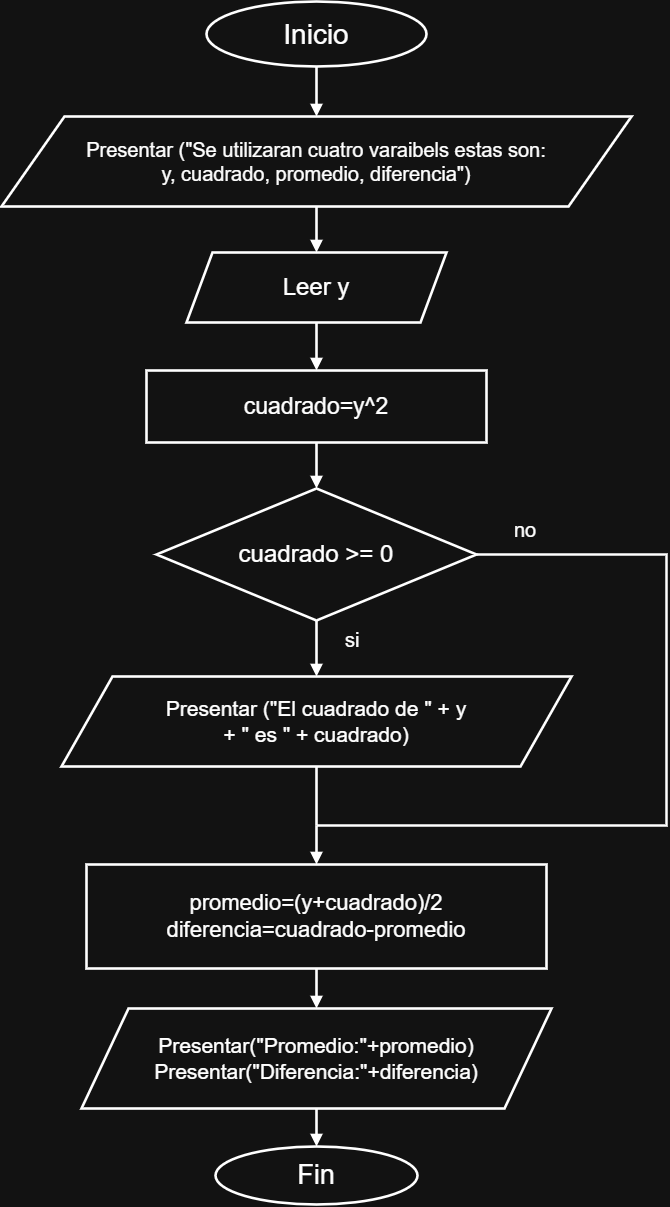

The diagram above was exported from draw.io. Its source (the exported page's mxGraphModel, read from the mxfile embedded in the PNG):
<mxGraphModel dx="2048" dy="1064" grid="1" gridSize="10" guides="1" tooltips="1" connect="1" arrows="1" fold="1" page="1" pageScale="1" pageWidth="827" pageHeight="1169" math="0" shadow="0">
  <root>
    <mxCell id="0" />
    <mxCell id="1" parent="0" />
    <mxCell id="b_7bjcs-rtdoqdMXE88A-1" parent="1" style="ellipse;html=1;whiteSpace=wrap;align=center;verticalAlign=middle;strokeWidth=2.6;fontSize=28;fontStyle=1;spacing=4;" value="&lt;span style=&quot;font-weight: normal;&quot;&gt;Inicio&lt;/span&gt;" vertex="1">
      <mxGeometry height="65" width="220" x="286" y="30" as="geometry" />
    </mxCell>
    <mxCell id="b_7bjcs-rtdoqdMXE88A-2" parent="1" style="shape=parallelogram;perimeter=parallelogramPerimeter;size=0.1;html=1;whiteSpace=wrap;align=center;verticalAlign=middle;strokeWidth=2.6;fontSize=20;fontStyle=0;spacing=4;" value="Presentar (&quot;Se utilizaran cuatro varaibels estas son:&lt;br&gt;y, cuadrado, promedio, diferencia&quot;)" vertex="1">
      <mxGeometry height="90" width="630" x="81" y="145" as="geometry" />
    </mxCell>
    <mxCell id="b_7bjcs-rtdoqdMXE88A-3" parent="1" style="shape=parallelogram;perimeter=parallelogramPerimeter;size=0.1;html=1;whiteSpace=wrap;align=center;verticalAlign=middle;strokeWidth=2.6;fontSize=24;fontStyle=0;spacing=4;" value="Leer y" vertex="1">
      <mxGeometry height="70" width="260" x="266" y="281" as="geometry" />
    </mxCell>
    <mxCell id="b_7bjcs-rtdoqdMXE88A-4" parent="1" style="rounded=0;html=1;whiteSpace=wrap;align=center;verticalAlign=middle;strokeWidth=2.6;fontSize=23;fontStyle=0;spacing=4;" value="cuadrado=y^2" vertex="1">
      <mxGeometry height="72" width="340" x="226" y="399" as="geometry" />
    </mxCell>
    <mxCell id="b_7bjcs-rtdoqdMXE88A-5" parent="1" style="rhombus;html=1;whiteSpace=wrap;align=center;verticalAlign=middle;strokeWidth=2.6;fontSize=24;fontStyle=1;spacing=4;" value="&lt;span style=&quot;font-weight: normal;&quot;&gt;cuadrado &amp;gt;= 0&lt;/span&gt;" vertex="1">
      <mxGeometry height="132" width="320" x="236" y="517" as="geometry" />
    </mxCell>
    <mxCell id="b_7bjcs-rtdoqdMXE88A-6" parent="1" style="shape=parallelogram;perimeter=parallelogramPerimeter;size=0.1;html=1;whiteSpace=wrap;align=center;verticalAlign=middle;strokeWidth=2.6;fontSize=21;fontStyle=0;spacing=4;" value="Presentar (&quot;El cuadrado de &quot; + y&lt;br&gt;+ &quot; es &quot; + cuadrado)" vertex="1">
      <mxGeometry height="90" width="510" x="141" y="705" as="geometry" />
    </mxCell>
    <mxCell id="b_7bjcs-rtdoqdMXE88A-7" parent="1" style="rounded=0;html=1;whiteSpace=wrap;align=center;verticalAlign=middle;strokeWidth=2.6;fontSize=22;fontStyle=0;spacing=4;" value="promedio=(y+cuadrado)/2&lt;br&gt;diferencia=cuadrado-promedio" vertex="1">
      <mxGeometry height="104" width="460" x="166" y="893" as="geometry" />
    </mxCell>
    <mxCell id="b_7bjcs-rtdoqdMXE88A-8" parent="1" style="shape=parallelogram;perimeter=parallelogramPerimeter;size=0.1;html=1;whiteSpace=wrap;align=center;verticalAlign=middle;strokeWidth=2.6;fontSize=21;fontStyle=0;spacing=4;" value="Presentar(&quot;Promedio:&quot;+promedio)&lt;br&gt;Presentar(&quot;Diferencia:&quot;+diferencia)" vertex="1">
      <mxGeometry height="100" width="470" x="161" y="1037" as="geometry" />
    </mxCell>
    <mxCell id="b_7bjcs-rtdoqdMXE88A-9" parent="1" style="ellipse;html=1;whiteSpace=wrap;align=center;verticalAlign=middle;strokeWidth=2.6;fontSize=27;fontStyle=1;spacing=4;" value="&lt;span style=&quot;font-weight: normal;&quot;&gt;Fin&lt;/span&gt;" vertex="1">
      <mxGeometry height="58" width="202" x="295" y="1175" as="geometry" />
    </mxCell>
    <mxCell id="b_7bjcs-rtdoqdMXE88A-11" edge="1" parent="1" source="b_7bjcs-rtdoqdMXE88A-1" style="edgeStyle=orthogonalEdgeStyle;rounded=0;html=1;strokeWidth=2.6;endArrow=block;endFill=1;exitX=.5;exitY=1;entryX=.5;entryY=0;exitPerimeter=0;entryPerimeter=0;" target="b_7bjcs-rtdoqdMXE88A-2" value="">
      <mxGeometry relative="1" as="geometry" />
    </mxCell>
    <mxCell id="b_7bjcs-rtdoqdMXE88A-12" edge="1" parent="1" source="b_7bjcs-rtdoqdMXE88A-2" style="edgeStyle=orthogonalEdgeStyle;rounded=0;html=1;strokeWidth=2.6;endArrow=block;endFill=1;exitX=.5;exitY=1;entryX=.5;entryY=0;exitPerimeter=0;entryPerimeter=0;" target="b_7bjcs-rtdoqdMXE88A-3" value="">
      <mxGeometry relative="1" as="geometry" />
    </mxCell>
    <mxCell id="b_7bjcs-rtdoqdMXE88A-13" edge="1" parent="1" source="b_7bjcs-rtdoqdMXE88A-3" style="edgeStyle=orthogonalEdgeStyle;rounded=0;html=1;strokeWidth=2.6;endArrow=block;endFill=1;exitX=.5;exitY=1;entryX=.5;entryY=0;exitPerimeter=0;entryPerimeter=0;" target="b_7bjcs-rtdoqdMXE88A-4" value="">
      <mxGeometry relative="1" as="geometry" />
    </mxCell>
    <mxCell id="b_7bjcs-rtdoqdMXE88A-14" edge="1" parent="1" source="b_7bjcs-rtdoqdMXE88A-4" style="edgeStyle=orthogonalEdgeStyle;rounded=0;html=1;strokeWidth=2.6;endArrow=block;endFill=1;exitX=.5;exitY=1;entryX=.5;entryY=0;exitPerimeter=0;entryPerimeter=0;" target="b_7bjcs-rtdoqdMXE88A-5" value="">
      <mxGeometry relative="1" as="geometry" />
    </mxCell>
    <mxCell id="b_7bjcs-rtdoqdMXE88A-15" edge="1" parent="1" source="b_7bjcs-rtdoqdMXE88A-5" style="edgeStyle=orthogonalEdgeStyle;rounded=0;html=1;strokeWidth=2.6;endArrow=block;endFill=1;exitX=.5;exitY=1;entryX=.5;entryY=0;exitPerimeter=0;entryPerimeter=0;" target="b_7bjcs-rtdoqdMXE88A-6" value="">
      <mxGeometry relative="1" as="geometry" />
    </mxCell>
    <mxCell id="b_7bjcs-rtdoqdMXE88A-16" edge="1" parent="1" source="b_7bjcs-rtdoqdMXE88A-6" style="edgeStyle=orthogonalEdgeStyle;rounded=0;html=1;strokeWidth=2.6;endArrow=none;endFill=1;exitX=.5;exitY=1;entryX=.5;entryY=.5;exitPerimeter=0;entryPerimeter=0;" value="">
      <mxGeometry relative="1" as="geometry">
        <mxPoint x="395.99999999999955" y="854" as="targetPoint" />
      </mxGeometry>
    </mxCell>
    <mxCell id="b_7bjcs-rtdoqdMXE88A-17" edge="1" parent="1" source="b_7bjcs-rtdoqdMXE88A-5" style="edgeStyle=orthogonalEdgeStyle;rounded=0;html=1;strokeWidth=2.6;endArrow=none;endFill=1;exitX=1;exitY=.5;entryX=.5;entryY=.5;exitPerimeter=0;entryPerimeter=0;jettySize=0;" value="">
      <mxGeometry relative="1" as="geometry">
        <Array as="points">
          <mxPoint x="746" y="583" />
          <mxPoint x="746" y="854" />
        </Array>
        <mxPoint x="395.99999999999955" y="854" as="targetPoint" />
      </mxGeometry>
    </mxCell>
    <mxCell id="b_7bjcs-rtdoqdMXE88A-18" edge="1" parent="1" style="edgeStyle=orthogonalEdgeStyle;rounded=0;html=1;strokeWidth=2.6;endArrow=block;endFill=1;exitX=.5;exitY=.5;entryX=.5;entryY=0;exitPerimeter=0;entryPerimeter=0;" target="b_7bjcs-rtdoqdMXE88A-7" value="">
      <mxGeometry relative="1" as="geometry">
        <mxPoint x="395.99999999999955" y="854" as="sourcePoint" />
      </mxGeometry>
    </mxCell>
    <mxCell id="b_7bjcs-rtdoqdMXE88A-19" edge="1" parent="1" source="b_7bjcs-rtdoqdMXE88A-7" style="edgeStyle=orthogonalEdgeStyle;rounded=0;html=1;strokeWidth=2.6;endArrow=block;endFill=1;exitX=.5;exitY=1;entryX=.5;entryY=0;exitPerimeter=0;entryPerimeter=0;" target="b_7bjcs-rtdoqdMXE88A-8" value="">
      <mxGeometry relative="1" as="geometry" />
    </mxCell>
    <mxCell id="b_7bjcs-rtdoqdMXE88A-20" edge="1" parent="1" source="b_7bjcs-rtdoqdMXE88A-8" style="edgeStyle=orthogonalEdgeStyle;rounded=0;html=1;strokeWidth=2.6;endArrow=block;endFill=1;exitX=.5;exitY=1;entryX=.5;entryY=0;exitPerimeter=0;entryPerimeter=0;" target="b_7bjcs-rtdoqdMXE88A-9" value="">
      <mxGeometry relative="1" as="geometry" />
    </mxCell>
    <mxCell id="b_7bjcs-rtdoqdMXE88A-21" parent="1" style="text;html=1;fontSize=20;align=left;verticalAlign=middle;" value="si" vertex="1">
      <mxGeometry height="30" width="60" x="423" y="653" as="geometry" />
    </mxCell>
    <mxCell id="b_7bjcs-rtdoqdMXE88A-22" parent="1" style="text;html=1;fontSize=20;align=left;verticalAlign=middle;" value="no" vertex="1">
      <mxGeometry height="30" width="60" x="592" y="543" as="geometry" />
    </mxCell>
  </root>
</mxGraphModel>